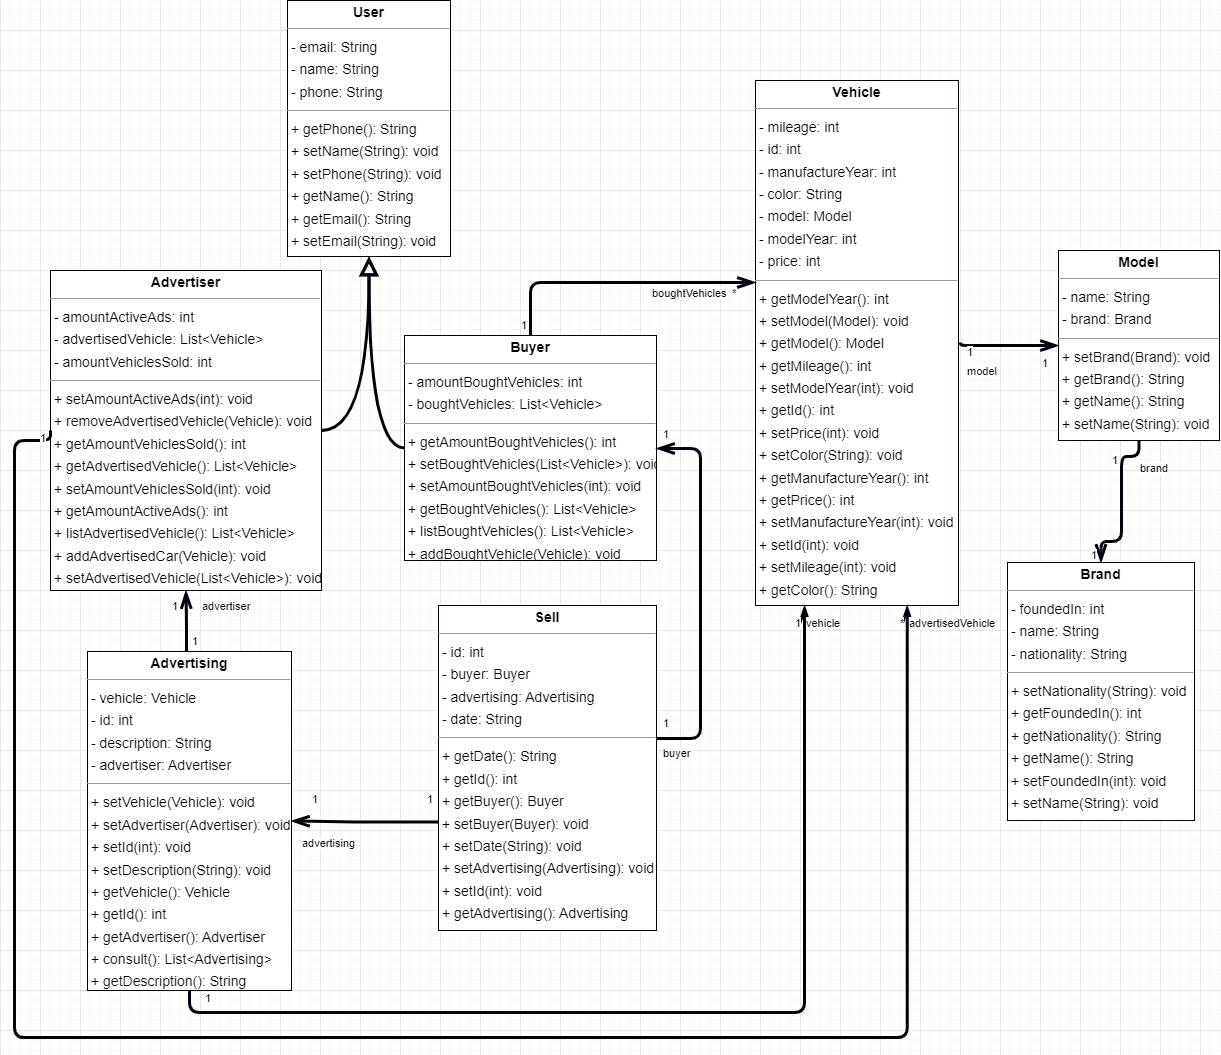

The diagram above was exported from draw.io. Its source (the exported page's mxGraphModel, read from the mxfile embedded in the PNG):
<mxGraphModel dx="2564" dy="1462" grid="1" gridSize="10" guides="1" tooltips="1" connect="1" arrows="1" fold="1" page="0" pageScale="1" pageWidth="850" pageHeight="1100" background="none" math="0" shadow="0">
  <root>
    <mxCell id="0" />
    <mxCell id="1" parent="0" />
    <mxCell id="node7" value="&lt;p style=&quot;margin:0px;margin-top:4px;text-align:center;&quot;&gt;&lt;b&gt;Advertiser&lt;/b&gt;&lt;/p&gt;&lt;hr size=&quot;1&quot;/&gt;&lt;p style=&quot;margin:0 0 0 4px;line-height:1.6;&quot;&gt;- amountActiveAds: int&lt;br/&gt;- advertisedVehicle: List&amp;lt;Vehicle&amp;gt;&lt;br/&gt;- amountVehiclesSold: int&lt;/p&gt;&lt;hr size=&quot;1&quot;/&gt;&lt;p style=&quot;margin:0 0 0 4px;line-height:1.6;&quot;&gt;+ setAmountActiveAds(int): void&lt;br/&gt;+ removeAdvertisedVehicle(Vehicle): void&lt;br/&gt;+ getAmountVehiclesSold(): int&lt;br/&gt;+ getAdvertisedVehicle(): List&amp;lt;Vehicle&amp;gt;&lt;br/&gt;+ setAmountVehiclesSold(int): void&lt;br/&gt;+ getAmountActiveAds(): int&lt;br/&gt;+ listAdvertisedVehicle(): List&amp;lt;Vehicle&amp;gt;&lt;br/&gt;+ addAdvertisedCar(Vehicle): void&lt;br/&gt;+ setAdvertisedVehicle(List&amp;lt;Vehicle&amp;gt;): void&lt;/p&gt;" style="verticalAlign=top;align=left;overflow=fill;fontSize=14;fontFamily=Helvetica;html=1;rounded=0;shadow=0;comic=0;labelBackgroundColor=none;strokeWidth=1;strokeColor=#00000F;" parent="1" vertex="1">
      <mxGeometry x="-430" y="160" width="271" height="320" as="geometry" />
    </mxCell>
    <mxCell id="node5" value="&lt;p style=&quot;margin:0px;margin-top:4px;text-align:center;&quot;&gt;&lt;b&gt;Advertising&lt;/b&gt;&lt;/p&gt;&lt;hr size=&quot;1&quot;/&gt;&lt;p style=&quot;margin:0 0 0 4px;line-height:1.6;&quot;&gt;- vehicle: Vehicle&lt;br/&gt;- id: int&lt;br/&gt;- description: String&lt;br/&gt;- advertiser: Advertiser&lt;/p&gt;&lt;hr size=&quot;1&quot;/&gt;&lt;p style=&quot;margin:0 0 0 4px;line-height:1.6;&quot;&gt;+ setVehicle(Vehicle): void&lt;br/&gt;+ setAdvertiser(Advertiser): void&lt;br/&gt;+ setId(int): void&lt;br/&gt;+ setDescription(String): void&lt;br/&gt;+ getVehicle(): Vehicle&lt;br/&gt;+ getId(): int&lt;br/&gt;+ getAdvertiser(): Advertiser&lt;br/&gt;+ consult(): List&amp;lt;Advertising&amp;gt;&lt;br/&gt;+ getDescription(): String&lt;/p&gt;" style="verticalAlign=top;align=left;overflow=fill;fontSize=14;fontFamily=Helvetica;html=1;rounded=0;shadow=0;comic=0;labelBackgroundColor=none;strokeWidth=1;strokeColor=#00000F;" parent="1" vertex="1">
      <mxGeometry x="-393" y="541" width="204" height="339" as="geometry" />
    </mxCell>
    <mxCell id="node0" value="&lt;p style=&quot;margin:0px;margin-top:4px;text-align:center;&quot;&gt;&lt;b&gt;Brand&lt;/b&gt;&lt;/p&gt;&lt;hr size=&quot;1&quot;/&gt;&lt;p style=&quot;margin:0 0 0 4px;line-height:1.6;&quot;&gt;- foundedIn: int&lt;br/&gt;- name: String&lt;br/&gt;- nationality: String&lt;/p&gt;&lt;hr size=&quot;1&quot;/&gt;&lt;p style=&quot;margin:0 0 0 4px;line-height:1.6;&quot;&gt;+ setNationality(String): void&lt;br/&gt;+ getFoundedIn(): int&lt;br/&gt;+ getNationality(): String&lt;br/&gt;+ getName(): String&lt;br/&gt;+ setFoundedIn(int): void&lt;br/&gt;+ setName(String): void&lt;/p&gt;" style="verticalAlign=top;align=left;overflow=fill;fontSize=14;fontFamily=Helvetica;html=1;rounded=0;shadow=0;comic=0;labelBackgroundColor=none;strokeWidth=1;strokeColor=#00000F;" parent="1" vertex="1">
      <mxGeometry x="527" y="452" width="187" height="258" as="geometry" />
    </mxCell>
    <mxCell id="node6" value="&lt;p style=&quot;margin:0px;margin-top:4px;text-align:center;&quot;&gt;&lt;b&gt;Buyer&lt;/b&gt;&lt;/p&gt;&lt;hr size=&quot;1&quot;/&gt;&lt;p style=&quot;margin:0 0 0 4px;line-height:1.6;&quot;&gt;- amountBoughtVehicles: int&lt;br/&gt;- boughtVehicles: List&amp;lt;Vehicle&amp;gt;&lt;/p&gt;&lt;hr size=&quot;1&quot;/&gt;&lt;p style=&quot;margin:0 0 0 4px;line-height:1.6;&quot;&gt;+ getAmountBoughtVehicles(): int&lt;br/&gt;+ setBoughtVehicles(List&amp;lt;Vehicle&amp;gt;): void&lt;br/&gt;+ setAmountBoughtVehicles(int): void&lt;br/&gt;+ getBoughtVehicles(): List&amp;lt;Vehicle&amp;gt;&lt;br/&gt;+ listBoughtVehicles(): List&amp;lt;Vehicle&amp;gt;&lt;br/&gt;+ addBoughtVehicle(Vehicle): void&lt;/p&gt;" style="verticalAlign=top;align=left;overflow=fill;fontSize=14;fontFamily=Helvetica;html=1;rounded=0;shadow=0;comic=0;labelBackgroundColor=none;strokeWidth=1;strokeColor=#00000F;" parent="1" vertex="1">
      <mxGeometry x="-76" y="225" width="252" height="225" as="geometry" />
    </mxCell>
    <mxCell id="node2" value="&lt;p style=&quot;margin:0px;margin-top:4px;text-align:center;&quot;&gt;&lt;b&gt;Model&lt;/b&gt;&lt;/p&gt;&lt;hr size=&quot;1&quot;/&gt;&lt;p style=&quot;margin:0 0 0 4px;line-height:1.6;&quot;&gt;- name: String&lt;br/&gt;- brand: Brand&lt;/p&gt;&lt;hr size=&quot;1&quot;/&gt;&lt;p style=&quot;margin:0 0 0 4px;line-height:1.6;&quot;&gt;+ setBrand(Brand): void&lt;br/&gt;+ getBrand(): String&lt;br/&gt;+ getName(): String&lt;br/&gt;+ setName(String): void&lt;/p&gt;" style="verticalAlign=top;align=left;overflow=fill;fontSize=14;fontFamily=Helvetica;html=1;rounded=0;shadow=0;comic=0;labelBackgroundColor=none;strokeWidth=1;strokeColor=#00000F;" parent="1" vertex="1">
      <mxGeometry x="578" y="140" width="161" height="190" as="geometry" />
    </mxCell>
    <mxCell id="node4" value="&lt;p style=&quot;margin:0px;margin-top:4px;text-align:center;&quot;&gt;&lt;b&gt;Sell&lt;/b&gt;&lt;/p&gt;&lt;hr size=&quot;1&quot;/&gt;&lt;p style=&quot;margin:0 0 0 4px;line-height:1.6;&quot;&gt;- id: int&lt;br/&gt;- buyer: Buyer&lt;br/&gt;- advertising: Advertising&lt;br/&gt;- date: String&lt;/p&gt;&lt;hr size=&quot;1&quot;/&gt;&lt;p style=&quot;margin:0 0 0 4px;line-height:1.6;&quot;&gt;+ getDate(): String&lt;br/&gt;+ getId(): int&lt;br/&gt;+ getBuyer(): Buyer&lt;br/&gt;+ setBuyer(Buyer): void&lt;br/&gt;+ setDate(String): void&lt;br/&gt;+ setAdvertising(Advertising): void&lt;br/&gt;+ setId(int): void&lt;br/&gt;+ getAdvertising(): Advertising&lt;/p&gt;" style="verticalAlign=top;align=left;overflow=fill;fontSize=14;fontFamily=Helvetica;html=1;rounded=0;shadow=0;comic=0;labelBackgroundColor=none;strokeWidth=1;strokeColor=#00000F;" parent="1" vertex="1">
      <mxGeometry x="-42" y="495" width="218" height="325" as="geometry" />
    </mxCell>
    <mxCell id="node3" value="&lt;p style=&quot;margin:0px;margin-top:4px;text-align:center;&quot;&gt;&lt;b&gt;User&lt;/b&gt;&lt;/p&gt;&lt;hr size=&quot;1&quot;/&gt;&lt;p style=&quot;margin:0 0 0 4px;line-height:1.6;&quot;&gt;- email: String&lt;br/&gt;- name: String&lt;br/&gt;- phone: String&lt;/p&gt;&lt;hr size=&quot;1&quot;/&gt;&lt;p style=&quot;margin:0 0 0 4px;line-height:1.6;&quot;&gt;+ getPhone(): String&lt;br/&gt;+ setName(String): void&lt;br/&gt;+ setPhone(String): void&lt;br/&gt;+ getName(): String&lt;br/&gt;+ getEmail(): String&lt;br/&gt;+ setEmail(String): void&lt;/p&gt;" style="verticalAlign=top;align=left;overflow=fill;fontSize=14;fontFamily=Helvetica;html=1;rounded=0;shadow=0;comic=0;labelBackgroundColor=none;strokeWidth=1;strokeColor=#00000F;" parent="1" vertex="1">
      <mxGeometry x="-193" y="-110" width="163" height="256" as="geometry" />
    </mxCell>
    <mxCell id="node1" value="&lt;p style=&quot;margin:0px;margin-top:4px;text-align:center;&quot;&gt;&lt;b&gt;Vehicle&lt;/b&gt;&lt;/p&gt;&lt;hr size=&quot;1&quot;/&gt;&lt;p style=&quot;margin:0 0 0 4px;line-height:1.6;&quot;&gt;- mileage: int&lt;br/&gt;- id: int&lt;br/&gt;- manufactureYear: int&lt;br/&gt;- color: String&lt;br/&gt;- model: Model&lt;br/&gt;- modelYear: int&lt;br/&gt;- price: int&lt;/p&gt;&lt;hr size=&quot;1&quot;/&gt;&lt;p style=&quot;margin:0 0 0 4px;line-height:1.6;&quot;&gt;+ getModelYear(): int&lt;br/&gt;+ setModel(Model): void&lt;br/&gt;+ getModel(): Model&lt;br/&gt;+ getMileage(): int&lt;br/&gt;+ setModelYear(int): void&lt;br/&gt;+ getId(): int&lt;br/&gt;+ setPrice(int): void&lt;br/&gt;+ setColor(String): void&lt;br/&gt;+ getManufactureYear(): int&lt;br/&gt;+ getPrice(): int&lt;br/&gt;+ setManufactureYear(int): void&lt;br/&gt;+ setId(int): void&lt;br/&gt;+ setMileage(int): void&lt;br/&gt;+ getColor(): String&lt;/p&gt;" style="verticalAlign=top;align=left;overflow=fill;fontSize=14;fontFamily=Helvetica;html=1;rounded=0;shadow=0;comic=0;labelBackgroundColor=none;strokeWidth=1;strokeColor=#00000F;" parent="1" vertex="1">
      <mxGeometry x="275" y="-30" width="203" height="525" as="geometry" />
    </mxCell>
    <mxCell id="edge7" value="" style="html=1;rounded=1;edgeStyle=orthogonalEdgeStyle;dashed=0;startArrow=diamondThinstartSize=12;endArrow=openThin;endSize=12;strokeColor=#00000F;exitX=0.000;exitY=0.500;exitDx=0;exitDy=0;entryX=0.747;entryY=1.000;entryDx=0;entryDy=0;strokeWidth=3;" parent="1" source="node7" target="node1" edge="1">
      <mxGeometry width="50" height="50" relative="1" as="geometry">
        <Array as="points">
          <mxPoint x="-466" y="330" />
          <mxPoint x="-466" y="927" />
          <mxPoint x="427" y="927" />
        </Array>
      </mxGeometry>
    </mxCell>
    <mxCell id="label42" value="1" style="edgeLabel;resizable=0;html=1;align=left;verticalAlign=top;strokeColor=#00000F;" parent="edge7" vertex="1" connectable="0">
      <mxGeometry x="-442" y="315" as="geometry" />
    </mxCell>
    <mxCell id="label46" value="*" style="edgeLabel;resizable=0;html=1;align=left;verticalAlign=top;strokeColor=#00000F;" parent="edge7" vertex="1" connectable="0">
      <mxGeometry x="418" y="500" as="geometry" />
    </mxCell>
    <mxCell id="label47" value="advertisedVehicle" style="edgeLabel;resizable=0;html=1;align=left;verticalAlign=top;strokeColor=#00000F;" parent="edge7" vertex="1" connectable="0">
      <mxGeometry x="427" y="500" as="geometry" />
    </mxCell>
    <mxCell id="edge2" value="" style="html=1;rounded=1;edgeStyle=orthogonalEdgeStyle;dashed=0;startArrow=diamondThinstartSize=12;endArrow=openThin;endSize=12;strokeColor=#00000F;entryX=0.500;entryY=1.000;entryDx=0;entryDy=0;strokeWidth=3;arcSize=20;" parent="1" target="node7" edge="1">
      <mxGeometry width="50" height="50" relative="1" as="geometry">
        <Array as="points">
          <mxPoint x="-294" y="540" />
          <mxPoint x="-294" y="511" />
          <mxPoint x="-294" y="511" />
        </Array>
        <mxPoint x="-294" y="541" as="sourcePoint" />
      </mxGeometry>
    </mxCell>
    <mxCell id="label12" value="1" style="edgeLabel;resizable=0;html=1;align=left;verticalAlign=top;strokeColor=#00000F;" parent="edge2" vertex="1" connectable="0">
      <mxGeometry x="-290" y="518" as="geometry" />
    </mxCell>
    <mxCell id="label16" value="1" style="edgeLabel;resizable=0;html=1;align=left;verticalAlign=top;strokeColor=#00000F;" parent="edge2" vertex="1" connectable="0">
      <mxGeometry x="-310" y="483" as="geometry" />
    </mxCell>
    <mxCell id="label17" value="advertiser" style="edgeLabel;resizable=0;html=1;align=left;verticalAlign=top;strokeColor=#00000F;" parent="edge2" vertex="1" connectable="0">
      <mxGeometry x="-280" y="483" as="geometry" />
    </mxCell>
    <mxCell id="edge5" value="" style="html=1;rounded=1;edgeStyle=orthogonalEdgeStyle;dashed=0;startArrow=diamondThinstartSize=12;endArrow=openThin;endSize=12;strokeColor=#00000F;exitX=0.500;exitY=1.000;exitDx=0;exitDy=0;entryX=0.242;entryY=1.000;entryDx=0;entryDy=0;strokeWidth=3;" parent="1" source="node5" target="node1" edge="1">
      <mxGeometry width="50" height="50" relative="1" as="geometry">
        <Array as="points">
          <mxPoint x="-291" y="902" />
          <mxPoint x="324" y="902" />
        </Array>
      </mxGeometry>
    </mxCell>
    <mxCell id="label30" value="1" style="edgeLabel;resizable=0;html=1;align=left;verticalAlign=top;strokeColor=#00000F;" parent="edge5" vertex="1" connectable="0">
      <mxGeometry x="-277" y="875" as="geometry" />
    </mxCell>
    <mxCell id="label34" value="1" style="edgeLabel;resizable=0;html=1;align=left;verticalAlign=top;strokeColor=#00000F;" parent="edge5" vertex="1" connectable="0">
      <mxGeometry x="313" y="500" as="geometry" />
    </mxCell>
    <mxCell id="label35" value="vehicle" style="edgeLabel;resizable=0;html=1;align=left;verticalAlign=top;strokeColor=#00000F;" parent="edge5" vertex="1" connectable="0">
      <mxGeometry x="324" y="500" as="geometry" />
    </mxCell>
    <mxCell id="edge4" value="" style="html=1;rounded=1;edgeStyle=orthogonalEdgeStyle;dashed=0;startArrow=diamondThinstartSize=12;endArrow=openThin;endSize=12;strokeColor=#00000F;exitX=0.500;exitY=0.000;exitDx=0;exitDy=0;strokeWidth=3;" parent="1" source="node6" target="node1" edge="1">
      <mxGeometry width="50" height="50" relative="1" as="geometry">
        <Array as="points">
          <mxPoint x="50" y="172" />
        </Array>
      </mxGeometry>
    </mxCell>
    <mxCell id="label24" value="1" style="edgeLabel;resizable=0;html=1;align=left;verticalAlign=top;strokeColor=#00000F;" parent="edge4" vertex="1" connectable="0">
      <mxGeometry x="39" y="202" as="geometry" />
    </mxCell>
    <mxCell id="label28" value="*" style="edgeLabel;resizable=0;html=1;align=left;verticalAlign=top;strokeColor=#00000F;" parent="edge4" vertex="1" connectable="0">
      <mxGeometry x="250" y="170" as="geometry" />
    </mxCell>
    <mxCell id="label29" value="boughtVehicles" style="edgeLabel;resizable=0;html=1;align=left;verticalAlign=top;strokeColor=#00000F;" parent="edge4" vertex="1" connectable="0">
      <mxGeometry x="170" y="170" as="geometry" />
    </mxCell>
    <mxCell id="edge6" value="" style="html=1;rounded=1;edgeStyle=orthogonalEdgeStyle;dashed=0;startArrow=diamondThinstartSize=12;endArrow=openThin;endSize=12;strokeColor=#00000F;exitX=0.500;exitY=1.000;exitDx=0;exitDy=0;entryX=0.500;entryY=0.000;entryDx=0;entryDy=0;strokeWidth=3;" parent="1" source="node2" target="node0" edge="1">
      <mxGeometry width="50" height="50" relative="1" as="geometry">
        <Array as="points">
          <mxPoint x="658" y="346" />
          <mxPoint x="641" y="346" />
          <mxPoint x="641" y="431" />
          <mxPoint x="620" y="431" />
        </Array>
      </mxGeometry>
    </mxCell>
    <mxCell id="label36" value="1" style="edgeLabel;resizable=0;html=1;align=left;verticalAlign=top;strokeColor=#00000F;" parent="edge6" vertex="1" connectable="0">
      <mxGeometry x="630" y="337" as="geometry" />
    </mxCell>
    <mxCell id="label40" value="1" style="edgeLabel;resizable=0;html=1;align=left;verticalAlign=top;strokeColor=#00000F;" parent="edge6" vertex="1" connectable="0">
      <mxGeometry x="609" y="432" as="geometry" />
    </mxCell>
    <mxCell id="label41" value="brand" style="edgeLabel;resizable=0;html=1;align=left;verticalAlign=top;strokeColor=#00000F;" parent="edge6" vertex="1" connectable="0">
      <mxGeometry x="658" y="345" as="geometry" />
    </mxCell>
    <mxCell id="edge3" value="" style="html=1;rounded=1;edgeStyle=orthogonalEdgeStyle;dashed=0;startArrow=diamondThinstartSize=12;endArrow=openThin;endSize=12;strokeColor=#00000F;exitX=-0.001;exitY=0.666;exitDx=0;exitDy=0;entryX=1.000;entryY=0.500;entryDx=0;entryDy=0;strokeWidth=3;exitPerimeter=0;" parent="1" source="node4" target="node5" edge="1">
      <mxGeometry width="50" height="50" relative="1" as="geometry">
        <Array as="points" />
      </mxGeometry>
    </mxCell>
    <mxCell id="label18" value="1" style="edgeLabel;resizable=0;html=1;align=left;verticalAlign=top;strokeColor=#00000F;" parent="edge3" vertex="1" connectable="0">
      <mxGeometry x="-55" y="676" as="geometry" />
    </mxCell>
    <mxCell id="label22" value="1" style="edgeLabel;resizable=0;html=1;align=left;verticalAlign=top;strokeColor=#00000F;" parent="edge3" vertex="1" connectable="0">
      <mxGeometry x="-170" y="676" as="geometry" />
    </mxCell>
    <mxCell id="label23" value="advertising" style="edgeLabel;resizable=0;html=1;align=left;verticalAlign=top;strokeColor=#00000F;" parent="edge3" vertex="1" connectable="0">
      <mxGeometry x="-180" y="720" as="geometry" />
    </mxCell>
    <mxCell id="edge9" value="" style="html=1;rounded=1;edgeStyle=orthogonalEdgeStyle;dashed=0;startArrow=diamondThinstartSize=12;endArrow=openThin;endSize=12;strokeColor=#00000F;exitX=1.000;exitY=0.409;exitDx=0;exitDy=0;strokeWidth=3;" parent="1" source="node4" target="node6" edge="1">
      <mxGeometry width="50" height="50" relative="1" as="geometry">
        <Array as="points">
          <mxPoint x="220" y="628" />
          <mxPoint x="220" y="338" />
        </Array>
        <mxPoint x="200" y="380" as="targetPoint" />
      </mxGeometry>
    </mxCell>
    <mxCell id="label54" value="1" style="edgeLabel;resizable=0;html=1;align=left;verticalAlign=top;strokeColor=#00000F;" parent="edge9" vertex="1" connectable="0">
      <mxGeometry x="181" y="600" as="geometry" />
    </mxCell>
    <mxCell id="label58" value="1" style="edgeLabel;resizable=0;html=1;align=left;verticalAlign=top;strokeColor=#00000F;" parent="edge9" vertex="1" connectable="0">
      <mxGeometry x="181" y="311" as="geometry" />
    </mxCell>
    <mxCell id="label59" value="buyer" style="edgeLabel;resizable=0;html=1;align=left;verticalAlign=top;strokeColor=#00000F;" parent="edge9" vertex="1" connectable="0">
      <mxGeometry x="181" y="630" as="geometry" />
    </mxCell>
    <mxCell id="edge8" value="" style="html=1;rounded=1;edgeStyle=orthogonalEdgeStyle;dashed=0;startArrow=diamondThinstartSize=12;endArrow=openThin;endSize=12;strokeColor=#00000F;strokeWidth=3;" parent="1" target="node2" edge="1">
      <mxGeometry width="50" height="50" relative="1" as="geometry">
        <Array as="points">
          <mxPoint x="480" y="235" />
        </Array>
        <mxPoint x="480" y="232" as="sourcePoint" />
      </mxGeometry>
    </mxCell>
    <mxCell id="label48" value="1" style="edgeLabel;resizable=0;html=1;align=left;verticalAlign=top;strokeColor=#00000F;" parent="edge8" vertex="1" connectable="0">
      <mxGeometry x="485" y="229" as="geometry" />
    </mxCell>
    <mxCell id="label52" value="1" style="edgeLabel;resizable=0;html=1;align=left;verticalAlign=top;strokeColor=#00000F;" parent="edge8" vertex="1" connectable="0">
      <mxGeometry x="560" y="240" as="geometry" />
    </mxCell>
    <mxCell id="label53" value="model" style="edgeLabel;resizable=0;html=1;align=left;verticalAlign=top;strokeColor=#00000F;" parent="edge8" vertex="1" connectable="0">
      <mxGeometry x="485" y="248" as="geometry" />
    </mxCell>
    <mxCell id="KkLvjSeVMUBhcmf0ZqeU-3" value="" style="endArrow=block;endFill=0;endSize=12;html=1;rounded=0;curved=1;entryX=0.5;entryY=1;entryDx=0;entryDy=0;exitX=1;exitY=0.5;exitDx=0;exitDy=0;edgeStyle=orthogonalEdgeStyle;strokeColor=#00000F;strokeWidth=3;" edge="1" parent="1" source="node7" target="node3">
      <mxGeometry width="160" relative="1" as="geometry">
        <mxPoint x="-190" y="320" as="sourcePoint" />
        <mxPoint x="-30" y="320" as="targetPoint" />
      </mxGeometry>
    </mxCell>
    <mxCell id="KkLvjSeVMUBhcmf0ZqeU-4" value="" style="endArrow=block;endFill=0;endSize=12;html=1;rounded=0;curved=1;entryX=0.5;entryY=1;entryDx=0;entryDy=0;exitX=0;exitY=0.5;exitDx=0;exitDy=0;edgeStyle=orthogonalEdgeStyle;strokeColor=#00000F;strokeWidth=3;" edge="1" parent="1" source="node6" target="node3">
      <mxGeometry width="160" relative="1" as="geometry">
        <mxPoint x="-149" y="340.5" as="sourcePoint" />
        <mxPoint x="-101.5" y="156" as="targetPoint" />
      </mxGeometry>
    </mxCell>
  </root>
</mxGraphModel>